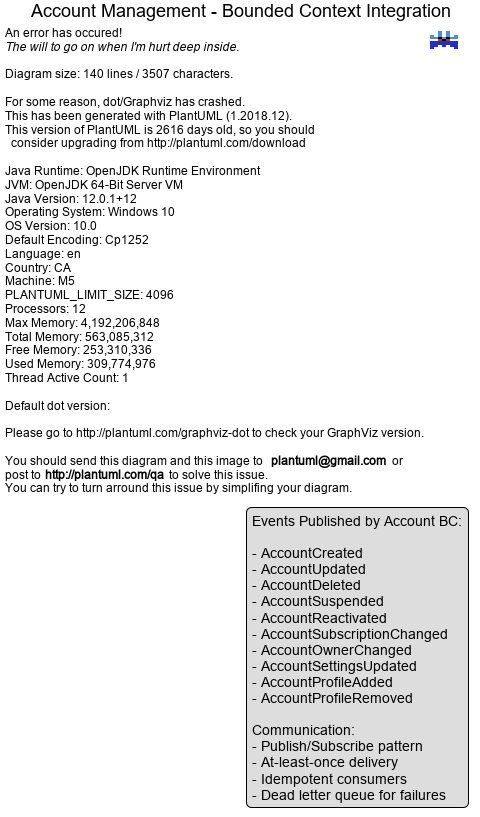

The diagram above was rendered by PlantUML. Its source (embedded in the PNG):
@startuml
title Account Management - Bounded Context Integration

skinparam componentStyle rectangle

package "Account Management BC" {
    component "Account Aggregate" as Account
    component "Event Publisher" as Publisher
    
    Account -> Publisher : publishes events
}

package "User Management BC" {
    component "User Aggregate" as User
    component "Account Event Subscriber" as UserSub
    
    note right of UserSub
        Subscribes to:
        - AccountCreated
        - AccountDeleted
        - AccountOwnerChanged
        
        Actions:
        - Validate owner exists
        - Update user account reference
        - Handle ownership transfer
    end note
}

package "Profile Management BC" {
    component "Profile Aggregate" as Profile
    component "Account Event Subscriber" as ProfileSub
    
    note right of ProfileSub
        Subscribes to:
        - AccountProfileAdded
        - AccountProfileRemoved
        - AccountDeleted
        - AccountSuspended
        
        Actions:
        - Create/remove profile
        - Cascade delete profiles
        - Suspend profile access
    end note
}

package "Billing BC" {
    component "Subscription Aggregate" as Billing
    component "Account Event Subscriber" as BillingSub
    
    note right of BillingSub
        Subscribes to:
        - AccountCreated
        - AccountSubscriptionChanged
        - AccountDeleted
        - AccountSuspended
        
        Actions:
        - Setup billing
        - Change subscription plan
        - Cancel subscription
        - Suspend billing
    end note
}

package "Audit Log BC" {
    component "Audit Entry" as Audit
    component "Account Event Subscriber" as AuditSub
    
    note right of AuditSub
        Subscribes to:
        - All Account events
        
        Actions:
        - Record all changes
        - Maintain audit trail
        - Compliance logging
    end note
}

package "Notification BC" {
    component "Notification Service" as Notification
    component "Account Event Subscriber" as NotifSub
    
    note right of NotifSub
        Subscribes to:
        - AccountCreated
        - AccountSuspended
        - AccountReactivated
        - AccountOwnerChanged
        
        Actions:
        - Send welcome email
        - Alert on suspension
        - Notify owner change
    end note
}

queue "Event Bus\nAzure Service Bus / Kafka" as EventBus

Publisher --> EventBus : publish domain events
EventBus --> UserSub : deliver events
EventBus --> ProfileSub : deliver events
EventBus --> BillingSub : deliver events
EventBus --> AuditSub : deliver events
EventBus --> NotifSub : deliver events

note bottom of EventBus
    Event-Driven Integration:
    - Loose coupling between BCs
    - Async communication
    - Eventually consistent
    - Each BC maintains own data
    - No direct dependencies
    - Scalable architecture
end note

legend right
    Events Published by Account BC:
    
    - AccountCreated
    - AccountUpdated
    - AccountDeleted
    - AccountSuspended
    - AccountReactivated
    - AccountSubscriptionChanged
    - AccountOwnerChanged
    - AccountSettingsUpdated
    - AccountProfileAdded
    - AccountProfileRemoved
    
    Communication:
    - Publish/Subscribe pattern
    - At-least-once delivery
    - Idempotent consumers
    - Dead letter queue for failures
endlegend

@enduml